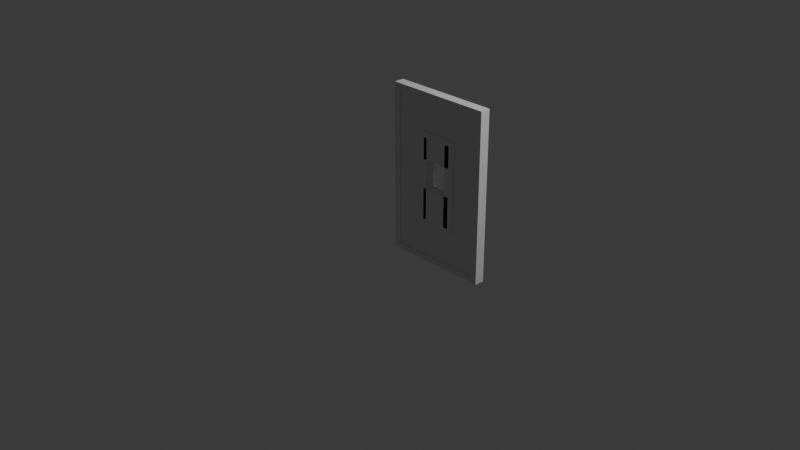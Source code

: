 # Source: Griffschutz.blend  (saved by Blender 4.2.66; exported with 4.5.12 LTS)
import bpy
from mathutils import Matrix  # noqa: F401  (used for matrix-valued properties, if any)

bpy.ops.wm.read_factory_settings(use_empty=True)
scene = bpy.context.scene
scene.name = 'Scene'

# ---- collections
col_collection = bpy.data.collections.new('Collection'); scene.collection.children.link(col_collection)

# ---- world
world_world = bpy.data.worlds.new('World'); scene.world = world_world
world_world.use_nodes = True; world_world.node_tree.nodes.clear()
_N = world_world.node_tree.nodes; _L = world_world.node_tree.links
n0 = _N.new('ShaderNodeOutputWorld'); n0.name = 'World Output'; n0.location = (300, 300)
n1 = _N.new('ShaderNodeBackground'); n1.name = 'Background'; n1.location = (10, 300)
n1.inputs[0].default_value = (0.05088, 0.05088, 0.05088, 1.0)
_L.new(n1.outputs[0], n0.inputs[0])
n0.is_active_output = True
world_world.color = (0.05088, 0.05088, 0.05088)
world_world.sun_shadow_jitter_overblur = 0.0

# ---- cameras
cam_camera = bpy.data.cameras.new('Camera')
cam_camera.clip_end = 100.0
cam_camera.ortho_scale = 7.314

# ---- lights
light_light = bpy.data.lights.new('Light', 'POINT')
light_light.energy = 1000.0
light_light.shadow_soft_size = 0.1

# ---- meshes
me_cube_002 = bpy.data.meshes.new('Cube.002')
me_cube_002.from_pydata([(-1.0, 0.8805, -1.0), (-1.0, 0.8805, 1.0), (-1.0, 1.0, -1.0), (-1.0, 1.0, 1.0), (0.2723, 0.8805, -1.0), (0.2723, 0.8805, 1.0), (0.2723, 1.0, -1.0), (0.2723, 1.0, 1.0), (-0.3639, 1.0, -1.0), (-0.3639, 1.0, 1.0), (-0.3639, 0.8805, -1.0), (-0.3639, 0.8805, 1.0), (-1.0, 0.8805, 0.0), (-1.0, 1.0, 0.0), (0.2723, 1.0, 0.0), (0.2723, 0.8805, 0.0), (-0.1762, 1.0, 0.4853), (-0.3639, 1.0, 0.4853), (-0.1762, 1.0, 0.0), (-0.5453, 0.8805, 0.4853), (-0.3639, 0.8805, 0.4853), (-0.5453, 0.8805, 0.0), (-0.1762, 0.8805, 0.4853), (-0.1762, 0.8805, 0.0), (-0.5453, 1.0, 0.0), (-0.5453, 1.0, 0.4853), (-0.5453, 1.0, -0.4853), (-0.3639, 1.0, -0.4853), (-0.1762, 0.8805, -0.4853), (-0.3639, 0.8805, -0.4853), (-0.5453, 0.8805, -0.4853), (-0.1762, 1.0, -0.4853), (-0.9383, 1.0, -1.0), (-0.9384, 1.0, 0.0), (-0.9384, 1.0, 1.0), (-0.3639, 1.0, 0.9437), (0.2723, 1.0, 0.9437), (-1.0, 1.0, 0.9437), (-0.9384, 1.0, 0.9437), (-0.9384, 1.0, -0.9452), (-1.0, 1.0, -0.9452), (-0.3639, 1.0, -0.9452), (0.2723, 1.0, -0.9453), (0.2118, 1.0, 0.0), (0.2119, 1.0, 1.0), (0.2118, 1.0, -0.9453), (0.2119, 1.0, -1.0), (0.2119, 1.0, 0.9437), (-0.1032, 1.0, 0.0), (-0.1032, 1.0, -1.0), (-0.1032, 1.0, -0.9452), (-0.1032, 1.0, 0.9437), (-1.0, 1.0, -0.5545), (-0.9384, 1.0, -0.5545), (-0.1032, 1.0, -0.5546), (-0.3639, 1.0, -0.5545), (-0.6091, 1.0, 0.0), (-0.6091, 1.0, -0.5545), (-0.6091, 1.0, 0.9437), (-0.6091, 1.0, 0.5527), (-0.3639, 1.0, 0.5527), (-0.1032, 1.0, 0.5528), (-0.5942, 0.8805, 0.0), (-0.5939, 0.8805, -0.5211), (-0.5944, 0.8805, 0.5508), (-0.3639, 0.8805, 0.5508), (-0.1091, 0.8805, 0.5508), (-0.1092, 0.8805, 0.0), (-0.1092, 0.8805, -0.5171), (-0.3639, 0.8805, -0.521), (-0.925, 0.8805, -1.0), (-0.9251, 0.8805, 0.0), (-0.925, 0.8805, 0.9169), (-0.925, 0.8805, -0.9381), (0.2228, 0.8805, -0.9381), (0.2723, 0.8805, -0.9381), (-0.3639, 0.8805, -0.9381), (0.1867, 0.8805, 0.0), (0.1868, 0.8805, -1.0), (0.1868, 0.8805, -0.893), (0.1868, 0.8805, -0.9381), (0.1867, 0.8805, 0.8993), (-0.3639, 0.8805, 0.8993), (-0.9091, 0.8805, 0.8993), (-0.3639, 0.8938, -0.521), (-0.3639, 0.8938, -0.4853), (-0.9251, 0.8938, 1.667e-10), (-0.5942, 0.8938, 1.667e-10), (-0.5939, 0.8938, -0.5211), (-0.5944, 0.8938, 0.5508), (-0.3639, 0.8938, 0.8993), (-0.3639, 0.8938, 0.5508), (-0.1091, 0.8938, 0.5508), (0.1867, 0.8938, 1.667e-10), (-0.1092, 0.8938, 1.667e-10), (-0.1092, 0.8938, -0.5171), (-0.3639, 0.8938, -0.9381), (-0.1105, 0.8938, -0.521), (-0.9091, 0.8938, 0.8993), (-0.925, 0.8938, 0.9169), (-0.925, 0.8938, -0.9381), (0.1868, 0.8938, -0.893), (0.1868, 0.8938, -0.9381), (0.1867, 0.8938, 0.8993), (-0.9384, 0.9808, -0.5545), (-0.9384, 0.9808, 2.006e-13), (-0.9384, 0.9808, 0.9437), (-0.6091, 0.9808, 0.9437), (-0.3639, 0.9808, 0.9437), (-0.3639, 0.9808, -0.9452), (-0.9384, 0.9808, -0.9452), (-0.1032, 0.9808, -0.9452), (-0.1032, 0.9808, 0.9437), (0.2119, 0.9808, 0.9437), (0.2118, 0.9808, 2.006e-13), (0.2118, 0.9808, -0.9453), (-0.1032, 0.9808, 2.006e-13), (-0.1032, 0.9808, -0.5546), (-0.1032, 0.9808, 0.5528), (-0.3639, 0.9808, -0.5545), (-0.6091, 0.9808, -0.5545), (-0.6091, 0.9808, 2.006e-13), (-0.6091, 0.9808, 0.5527), (-0.3639, 0.9808, 0.5527), (-0.1115, 0.8938, -0.5168), (-0.3639, 0.8805, -0.521), (-0.3639, 0.8805, -0.4853), (-0.1115, 0.8805, -0.5168), (-0.1105, 0.8805, -0.521), (-0.5453, 1.0, -0.1115), (-0.3639, 1.0, -0.1115), (-0.1762, 0.8805, -0.1115), (-0.3639, 0.8805, -0.1115), (-0.5453, 0.8805, -0.1115), (-0.1762, 1.0, -0.1115), (-0.1762, 1.0, 0.3084), (-0.3639, 1.0, 0.3084), (-0.5453, 0.8805, 0.3084), (-0.3639, 0.8805, 0.3084), (-0.1762, 0.8805, 0.3084), (-0.5453, 1.0, 0.3084), (-0.1762, 1.0, 0.2299), (-0.3639, 1.0, 0.2299), (-0.5453, 0.8805, 0.2299), (-0.3639, 0.8805, 0.2299), (-0.1762, 0.8805, 0.2299), (-0.5453, 1.0, 0.2299), (-0.236, 1.0, 0.4853), (-0.236, 1.0, 0.0), (-0.236, 0.8805, 0.4853), (-0.236, 0.8805, 0.0), (-0.236, 0.8805, -0.4853), (-0.236, 1.0, -0.4853), (-0.5453, 0.8805, 0.4853), (-0.5453, 0.8805, 0.0), (-0.5453, 1.0, 0.0), (-0.5453, 1.0, 0.4853), (-0.5453, 1.0, -0.4853), (-0.5453, 0.8805, -0.4853), (-0.5065, 0.8805, 0.4853), (-0.5065, 0.8805, 0.0), (-0.5065, 1.0, 0.0), (-0.5065, 1.0, 0.4853), (-0.5065, 1.0, -0.4853), (-0.5065, 0.8805, -0.4853)], [], [(12, 1, 3, 37, 13), (9, 44, 47, 51, 35), (14, 36, 7, 5, 15), (20, 65, 64, 62, 21, 19), (8, 49, 46, 6, 4, 78, 10), (9, 34, 3, 1, 11), (7, 44, 9, 11, 5), (2, 32, 8, 10, 70, 0), (15, 5, 81, 77), (13, 37, 38, 33), (27, 55, 57, 56, 24, 26), (69, 63, 88, 84), (12, 0, 70, 73, 71), (6, 42, 14, 15, 75, 4), (14, 42, 45, 43), (0, 12, 13, 52, 40, 2), (24, 25, 156, 155), (22, 16, 147, 149), (27, 26, 129, 130), (17, 16, 135, 136), (33, 53, 52, 13), (33, 38, 106, 105), (56, 57, 120, 121), (35, 58, 38, 34, 9), (38, 37, 3, 34), (39, 41, 8, 32), (40, 39, 32, 2), (41, 50, 49, 8), (47, 44, 7, 36), (43, 47, 36, 14), (45, 50, 111, 115), (46, 45, 42, 6), (48, 54, 55, 27, 31, 18), (54, 48, 116, 117), (49, 50, 45, 46), (38, 58, 107, 106), (61, 60, 123, 118), (52, 53, 39, 40), (39, 53, 104, 110), (56, 59, 60, 17, 25, 24), (57, 55, 119, 120), (60, 61, 48, 18, 16, 17), (62, 63, 29, 30, 21), (63, 62, 87, 88), (80, 79, 101, 102), (71, 73, 100, 86), (68, 67, 23, 28, 29), (67, 66, 65, 20, 22, 23), (4, 74, 80, 78), (63, 69, 29), (71, 72, 1, 12), (65, 66, 92, 91), (76, 73, 70, 10), (77, 81, 103, 93), (75, 74, 4), (77, 79, 74, 75, 15), (78, 80, 76, 10), (64, 65, 91, 89), (79, 80, 74), (83, 82, 11, 1, 72), (82, 81, 5, 11), (84, 97, 128, 125), (87, 89, 98, 99, 86), (89, 91, 90, 98), (91, 92, 103, 90), (86, 100, 96, 84, 88, 87), (96, 102, 101, 97, 84), (93, 103, 92, 94), (29, 69, 84, 85), (76, 80, 102, 96), (67, 68, 95, 94), (82, 83, 98, 90), (62, 64, 89, 87), (66, 67, 94, 92), (73, 76, 96, 100), (81, 82, 90, 103), (83, 72, 99, 98), (79, 77, 93, 101), (68, 124, 95), (72, 71, 86, 99), (105, 106, 107, 122, 121), (108, 112, 118, 123), (114, 115, 111, 117, 116), (116, 118, 112, 113, 114), (119, 117, 111, 109), (104, 120, 119, 109, 110), (121, 120, 104, 105), (123, 122, 107, 108), (51, 47, 113, 112), (41, 39, 110, 109), (35, 51, 112, 108), (55, 54, 117, 119), (59, 56, 121, 122), (58, 35, 108, 107), (47, 43, 114, 113), (53, 33, 105, 104), (50, 41, 109, 111), (48, 61, 118, 116), (43, 45, 115, 114), (60, 59, 122, 123), (126, 125, 128, 127), (124, 97, 101, 93, 94, 95), (124, 68, 29, 85), (124, 85, 126, 127), (97, 124, 127, 128), (85, 84, 125, 126), (130, 129, 133, 132, 131, 134), (30, 29, 132, 133), (28, 31, 134, 131), (31, 27, 130, 134), (26, 30, 133, 129), (29, 28, 131, 132), (137, 140, 146, 143), (16, 22, 139, 135), (22, 20, 138, 139), (25, 17, 136, 140), (19, 25, 140, 137), (20, 19, 137, 138), (144, 143, 146, 142, 141, 145), (139, 138, 144, 145), (136, 135, 141, 142), (135, 139, 145, 141), (140, 136, 142, 146), (138, 137, 143, 144), (148, 152, 151, 150, 149, 147), (18, 31, 152, 148), (16, 18, 148, 147), (23, 22, 149, 150), (28, 23, 150, 151), (31, 28, 151, 152), (158, 157, 163, 164), (21, 30, 158, 154), (30, 26, 157, 158), (19, 21, 154, 153), (25, 19, 153, 156), (26, 24, 155, 157), (162, 159, 160, 164, 163, 161), (154, 158, 164, 160), (155, 156, 162, 161), (156, 153, 159, 162), (157, 155, 161, 163), (153, 154, 160, 159)])
_uv = me_cube_002.uv_layers.new(name='UVMap')
_uv.uv.foreach_set('vector', [0.5, 0.0, 0.625, 0.0, 0.625, 0.25, 0.618, 0.25, 0.5, 0.25, 0.625, 0.375, 0.625, 0.4881, 0.618, 0.4881, 0.618, 0.4262, 0.618, 0.375, 0.5, 0.5, 0.618, 0.5, 0.625, 0.5, 0.625, 0.75, 0.5, 0.75, 0.5607, 0.875, 0.5689, 0.875, 0.5689, 0.9203, 0.5, 0.9203, 0.5, 0.9106, 0.5607, 0.9106, 0.25, 0.5, 0.3012, 0.5, 0.3631, 0.5, 0.375, 0.5, 0.375, 0.75, 0.3582, 0.75, 0.25, 0.75, 0.75, 0.5, 0.8629, 0.5, 0.875, 0.5, 0.875, 0.75, 0.75, 0.75, 0.625, 0.5, 0.6369, 0.5, 0.75, 0.5, 0.75, 0.75, 0.625, 0.75, 0.125, 0.5, 0.1371, 0.5, 0.25, 0.5, 0.25, 0.75, 0.1397, 0.75, 0.125, 0.75, 0.5, 0.75, 0.625, 0.75, 0.6124, 0.7668, 0.5, 0.7668, 0.5, 0.25, 0.618, 0.25, 0.618, 0.2621, 0.5, 0.2621, 0.4393, 0.375, 0.4307, 0.375, 0.4307, 0.3268, 0.5, 0.3268, 0.5, 0.3394, 0.4393, 0.3394, 0.4349, 0.875, 0.4349, 0.9202, 0.4349, 0.9202, 0.4349, 0.875, 0.5, 1.0, 0.375, 1.0, 0.375, 0.9853, 0.3827, 0.9853, 0.5, 0.9853, 0.375, 0.5, 0.3818, 0.5, 0.5, 0.5, 0.5, 0.75, 0.3827, 0.75, 0.375, 0.75, 0.5, 0.5, 0.3818, 0.5, 0.3818, 0.4881, 0.5, 0.4881, 0.375, 0.0, 0.5, 0.0, 0.5, 0.25, 0.4307, 0.25, 0.3818, 0.25, 0.375, 0.25, 0.5, 0.3394, 0.5607, 0.3394, 0.5607, 0.3394, 0.5, 0.3394, 0.625, 0.6242, 0.625, 0.5901, 0.625, 0.5901, 0.625, 0.6242, 0.4393, 0.375, 0.4393, 0.3394, 0.4393, 0.3394, 0.4393, 0.375, 0.5607, 0.375, 0.5607, 0.4119, 0.5607, 0.4119, 0.5607, 0.375, 0.5, 0.2621, 0.4307, 0.2621, 0.4307, 0.25, 0.5, 0.25, 0.5, 0.2621, 0.618, 0.2621, 0.618, 0.2621, 0.5, 0.2621, 0.5, 0.3268, 0.4307, 0.3268, 0.4307, 0.3268, 0.5, 0.3268, 0.618, 0.375, 0.618, 0.3268, 0.618, 0.2621, 0.625, 0.2621, 0.625, 0.375, 0.618, 0.2621, 0.618, 0.25, 0.625, 0.25, 0.625, 0.2621, 0.3819, 0.2621, 0.3818, 0.375, 0.375, 0.375, 0.375, 0.2621, 0.3818, 0.25, 0.3819, 0.2621, 0.375, 0.2621, 0.375, 0.25, 0.3818, 0.375, 0.3818, 0.4262, 0.375, 0.4262, 0.375, 0.375, 0.618, 0.4881, 0.625, 0.4881, 0.625, 0.5, 0.618, 0.5, 0.5, 0.4881, 0.618, 0.4881, 0.618, 0.5, 0.5, 0.5, 0.3818, 0.4881, 0.3818, 0.4262, 0.3818, 0.4262, 0.3818, 0.4881, 0.375, 0.4881, 0.3818, 0.4881, 0.3818, 0.5, 0.375, 0.5, 0.5, 0.4262, 0.4307, 0.4262, 0.4307, 0.375, 0.4393, 0.375, 0.4393, 0.4119, 0.5, 0.4119, 0.4307, 0.4262, 0.5, 0.4262, 0.5, 0.4262, 0.4307, 0.4262, 0.375, 0.4262, 0.3818, 0.4262, 0.3818, 0.4881, 0.375, 0.4881, 0.618, 0.2621, 0.618, 0.3268, 0.618, 0.3268, 0.618, 0.2621, 0.5691, 0.4262, 0.5691, 0.375, 0.5691, 0.375, 0.5691, 0.4262, 0.4307, 0.25, 0.4307, 0.2621, 0.3819, 0.2621, 0.3818, 0.25, 0.3819, 0.2621, 0.4307, 0.2621, 0.4307, 0.2621, 0.3819, 0.2621, 0.5, 0.3268, 0.5691, 0.3268, 0.5691, 0.375, 0.5607, 0.375, 0.5607, 0.3394, 0.5, 0.3394, 0.4307, 0.3268, 0.4307, 0.375, 0.4307, 0.375, 0.4307, 0.3268, 0.5691, 0.375, 0.5691, 0.4262, 0.5, 0.4262, 0.5, 0.4119, 0.5607, 0.4119, 0.5607, 0.375, 0.5, 0.9203, 0.4349, 0.9202, 0.4393, 0.875, 0.4393, 0.9106, 0.5, 0.9106, 0.4349, 0.9202, 0.5, 0.9203, 0.5, 0.9203, 0.4349, 0.9202, 0.3827, 0.7668, 0.3884, 0.7668, 0.3884, 0.7668, 0.3827, 0.7668, 0.5, 0.9853, 0.3827, 0.9853, 0.3827, 0.9853, 0.5, 0.9853, 0.4354, 0.825, 0.5, 0.825, 0.5, 0.8381, 0.4393, 0.8381, 0.4393, 0.875, 0.5, 0.825, 0.5689, 0.8249, 0.5689, 0.875, 0.5607, 0.875, 0.5607, 0.8381, 0.5, 0.8381, 0.375, 0.75, 0.3827, 0.7597, 0.3827, 0.7668, 0.375, 0.7668, 0.4349, 0.9202, 0.4349, 0.875, 0.4393, 0.875, 0.5, 0.9853, 0.6146, 0.9853, 0.625, 1.0, 0.5, 1.0, 0.5689, 0.875, 0.5689, 0.8249, 0.5689, 0.8249, 0.5689, 0.875, 0.3827, 0.875, 0.3827, 0.9853, 0.375, 0.9853, 0.375, 0.875, 0.5, 0.7668, 0.6124, 0.7668, 0.6124, 0.7668, 0.5, 0.7668, 0.3827, 0.75, 0.3827, 0.7597, 0.375, 0.75, 0.5, 0.7668, 0.3884, 0.7668, 0.3827, 0.7597, 0.3827, 0.75, 0.5, 0.75, 0.375, 0.7668, 0.3827, 0.7668, 0.3827, 0.875, 0.375, 0.875, 0.5689, 0.9203, 0.5689, 0.875, 0.5689, 0.875, 0.5689, 0.9203, 0.3884, 0.7668, 0.3827, 0.7668, 0.3827, 0.7597, 0.6124, 0.9821, 0.6124, 0.875, 0.625, 0.875, 0.625, 1.0, 0.6146, 0.9853, 0.6124, 0.875, 0.6124, 0.7668, 0.625, 0.75, 0.625, 0.875, 0.4349, 0.875, 0.4349, 0.8252, 0.4349, 0.8252, 0.4349, 0.875, 0.5, 0.9203, 0.5689, 0.9203, 0.6124, 0.9821, 0.6146, 0.9853, 0.5, 0.9853, 0.5689, 0.9203, 0.5689, 0.875, 0.6124, 0.875, 0.6124, 0.9821, 0.5689, 0.875, 0.5689, 0.8249, 0.6124, 0.7668, 0.6124, 0.875, 0.5, 0.9853, 0.3827, 0.9853, 0.3827, 0.875, 0.4349, 0.875, 0.4349, 0.9202, 0.5, 0.9203, 0.3827, 0.875, 0.3827, 0.7668, 0.3884, 0.7668, 0.4349, 0.8252, 0.4349, 0.875, 0.5, 0.7668, 0.6124, 0.7668, 0.5689, 0.8249, 0.5, 0.825, 0.4393, 0.875, 0.4349, 0.875, 0.4349, 0.875, 0.4393, 0.875, 0.3827, 0.875, 0.3827, 0.7668, 0.3827, 0.7668, 0.3827, 0.875, 0.5, 0.825, 0.4354, 0.825, 0.4354, 0.825, 0.5, 0.825, 0.6124, 0.875, 0.6124, 0.9821, 0.6124, 0.9821, 0.6124, 0.875, 0.5, 0.9203, 0.5689, 0.9203, 0.5689, 0.9203, 0.5, 0.9203, 0.5689, 0.8249, 0.5, 0.825, 0.5, 0.825, 0.5689, 0.8249, 0.3827, 0.9853, 0.3827, 0.875, 0.3827, 0.875, 0.3827, 0.9853, 0.6124, 0.7668, 0.6124, 0.875, 0.6124, 0.875, 0.6124, 0.7668, 0.6124, 0.9821, 0.6146, 0.9853, 0.6146, 0.9853, 0.6124, 0.9821, 0.3884, 0.7668, 0.5, 0.7668, 0.5, 0.7668, 0.3884, 0.7668, 0.4354, 0.825, 0.4354, 0.8254, 0.4354, 0.825, 0.6146, 0.9853, 0.5, 0.9853, 0.5, 0.9853, 0.6146, 0.9853, 0.5, 0.2621, 0.618, 0.2621, 0.618, 0.3268, 0.5691, 0.3268, 0.5, 0.3268, 0.618, 0.375, 0.618, 0.4262, 0.5691, 0.4262, 0.5691, 0.375, 0.5, 0.4881, 0.3818, 0.4881, 0.3818, 0.4262, 0.4307, 0.4262, 0.5, 0.4262, 0.5, 0.4262, 0.5691, 0.4262, 0.618, 0.4262, 0.618, 0.4881, 0.5, 0.4881, 0.4307, 0.375, 0.4307, 0.4262, 0.3818, 0.4262, 0.3818, 0.375, 0.4307, 0.2621, 0.4307, 0.3268, 0.4307, 0.375, 0.3818, 0.375, 0.3819, 0.2621, 0.5, 0.3268, 0.4307, 0.3268, 0.4307, 0.2621, 0.5, 0.2621, 0.5691, 0.375, 0.5691, 0.3268, 0.618, 0.3268, 0.618, 0.375, 0.618, 0.4262, 0.618, 0.4881, 0.618, 0.4881, 0.618, 0.4262, 0.3818, 0.375, 0.3819, 0.2621, 0.3819, 0.2621, 0.3818, 0.375, 0.618, 0.375, 0.618, 0.4262, 0.618, 0.4262, 0.618, 0.375, 0.4307, 0.375, 0.4307, 0.4262, 0.4307, 0.4262, 0.4307, 0.375, 0.5691, 0.3268, 0.5, 0.3268, 0.5, 0.3268, 0.5691, 0.3268, 0.618, 0.3268, 0.618, 0.375, 0.618, 0.375, 0.618, 0.3268, 0.618, 0.4881, 0.5, 0.4881, 0.5, 0.4881, 0.618, 0.4881, 0.4307, 0.2621, 0.5, 0.2621, 0.5, 0.2621, 0.4307, 0.2621, 0.3818, 0.4262, 0.3818, 0.375, 0.3818, 0.375, 0.3818, 0.4262, 0.5, 0.4262, 0.5691, 0.4262, 0.5691, 0.4262, 0.5, 0.4262, 0.5, 0.4881, 0.3818, 0.4881, 0.3818, 0.4881, 0.5, 0.4881, 0.5691, 0.375, 0.5691, 0.3268, 0.5691, 0.3268, 0.5691, 0.375, 0.4393, 0.875, 0.4349, 0.875, 0.4349, 0.8252, 0.4354, 0.8254, 0.4354, 0.8254, 0.4349, 0.8252, 0.3884, 0.7668, 0.5, 0.7668, 0.5, 0.825, 0.4354, 0.825, 0.4354, 0.8254, 0.4354, 0.825, 0.4393, 0.875, 0.4393, 0.875, 0.4354, 0.8254, 0.4393, 0.875, 0.4393, 0.875, 0.4354, 0.8254, 0.4349, 0.8252, 0.4354, 0.8254, 0.4354, 0.8254, 0.4349, 0.8252, 0.4393, 0.875, 0.4349, 0.875, 0.4349, 0.875, 0.4393, 0.875, 0.2479, 0.5901, 0.125, 0.5901, 0.125, 0.6242, 0.2479, 0.6242, 0.375, 0.6242, 0.375, 0.5901, 0.4393, 0.9106, 0.4393, 0.875, 0.4393, 0.875, 0.4393, 0.9106, 0.375, 0.6242, 0.375, 0.5901, 0.375, 0.5901, 0.375, 0.6242, 0.4393, 0.4119, 0.4393, 0.375, 0.4393, 0.375, 0.4393, 0.4119, 0.375, 0.1599, 0.375, 0.1258, 0.375, 0.1258, 0.375, 0.1599, 0.4393, 0.875, 0.4393, 0.8381, 0.4393, 0.8381, 0.4393, 0.875, 0.625, 0.1258, 0.625, 0.1599, 0.625, 0.1599, 0.625, 0.1258, 0.625, 0.5901, 0.625, 0.6242, 0.625, 0.6242, 0.625, 0.5901, 0.5607, 0.8381, 0.5607, 0.875, 0.5607, 0.875, 0.5607, 0.8381, 0.5607, 0.3394, 0.5607, 0.375, 0.5607, 0.375, 0.5607, 0.3394, 0.625, 0.1258, 0.625, 0.1599, 0.625, 0.1599, 0.625, 0.1258, 0.5607, 0.875, 0.5607, 0.9106, 0.5607, 0.9106, 0.5607, 0.875, 0.7521, 0.6242, 0.875, 0.6242, 0.875, 0.5901, 0.7521, 0.5901, 0.625, 0.5901, 0.625, 0.6242, 0.5607, 0.8381, 0.5607, 0.875, 0.5607, 0.875, 0.5607, 0.8381, 0.5607, 0.375, 0.5607, 0.4119, 0.5607, 0.4119, 0.5607, 0.375, 0.625, 0.5901, 0.625, 0.6242, 0.625, 0.6242, 0.625, 0.5901, 0.5607, 0.3394, 0.5607, 0.375, 0.5607, 0.375, 0.5607, 0.3394, 0.5607, 0.875, 0.5607, 0.9106, 0.5607, 0.9106, 0.5607, 0.875, 0.5, 0.5901, 0.375, 0.5901, 0.375, 0.6242, 0.5, 0.6242, 0.625, 0.6242, 0.625, 0.5901, 0.5, 0.4119, 0.4393, 0.4119, 0.4393, 0.4119, 0.5, 0.4119, 0.5607, 0.4119, 0.5, 0.4119, 0.5, 0.4119, 0.5607, 0.4119, 0.5, 0.8381, 0.5607, 0.8381, 0.5607, 0.8381, 0.5, 0.8381, 0.4393, 0.8381, 0.5, 0.8381, 0.5, 0.8381, 0.4393, 0.8381, 0.375, 0.5901, 0.375, 0.6242, 0.375, 0.6242, 0.375, 0.5901, 0.375, 0.1258, 0.375, 0.1599, 0.375, 0.1599, 0.375, 0.1258, 0.5, 0.9106, 0.4393, 0.9106, 0.4393, 0.9106, 0.5, 0.9106, 0.375, 0.1258, 0.375, 0.1599, 0.375, 0.1599, 0.375, 0.1258, 0.5607, 0.9106, 0.5, 0.9106, 0.5, 0.9106, 0.5607, 0.9106, 0.625, 0.1599, 0.625, 0.1258, 0.625, 0.1258, 0.625, 0.1599, 0.4393, 0.3394, 0.5, 0.3394, 0.5, 0.3394, 0.4393, 0.3394, 0.625, 0.1599, 0.625, 0.1258, 0.5, 0.1258, 0.375, 0.1258, 0.375, 0.1599, 0.5, 0.1599, 0.5, 0.9106, 0.4393, 0.9106, 0.4393, 0.9106, 0.5, 0.9106, 0.5, 0.3394, 0.5607, 0.3394, 0.5607, 0.3394, 0.5, 0.3394, 0.625, 0.1599, 0.625, 0.1258, 0.625, 0.1258, 0.625, 0.1599, 0.4393, 0.3394, 0.5, 0.3394, 0.5, 0.3394, 0.4393, 0.3394, 0.5607, 0.9106, 0.5, 0.9106, 0.5, 0.9106, 0.5607, 0.9106])
me_cube_002.update()

# ---- objects
ob_light = bpy.data.objects.new('Light', light_light)
ob_camera = bpy.data.objects.new('Camera', cam_camera)
ob_cube = bpy.data.objects.new('Cube', me_cube_002)

# ---- transforms, parenting, visibility, modifiers, constraints
ob_light.location = (4.076, 1.005, 5.904)
ob_light.rotation_euler = (0.6503, 0.05522, 1.866)
ob_light.lock_rotations_4d = False
ob_light.empty_display_type = 'ARROWS'
ob_light.color = (0.0, 0.0, 0.0, 0.0)
ob_light.lineart.crease_threshold = 0.0
ob_camera.location = (7.359, -6.926, 4.958)
ob_camera.rotation_euler = (1.109, 0.0, 0.8149)
ob_camera.lock_rotations_4d = False
ob_camera.empty_display_type = 'ARROWS'
ob_camera.color = (0.0, 0.0, 0.0, 0.0)
ob_camera.display_type = 'WIRE'
ob_camera.lineart.crease_threshold = 0.0
ob_cube.location = (0.0, 0.0, 0.0)
_m = ob_cube.modifiers.new('Mirror', 'MIRROR')
_m.use_axis = (False, False, False)

# ---- collection membership
col_collection.objects.link(ob_light)
col_collection.objects.link(ob_camera)
col_collection.objects.link(ob_cube)

# ---- scene / render settings (as saved in the file)
scene.camera = ob_camera
scene.frame_start = 1; scene.frame_end = 250; scene.frame_set(1)
scene.render.engine = 'BLENDER_EEVEE_NEXT'
bpy.context.view_layer.update()
